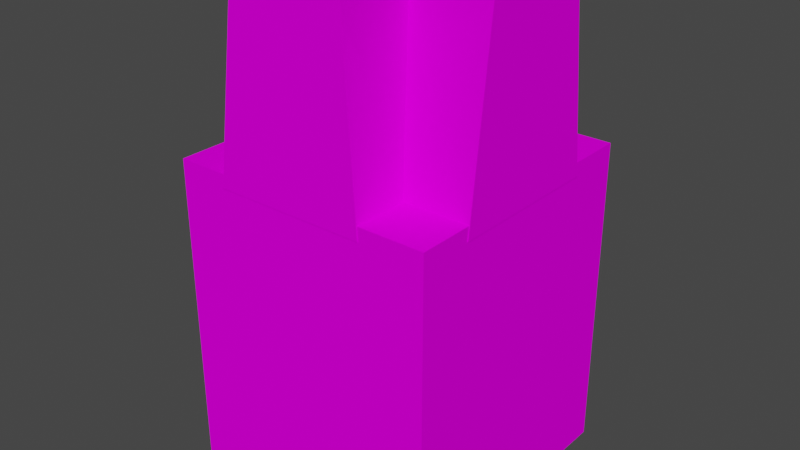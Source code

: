 # Source: Mountains3.blend  (saved by Blender 3.0.42; exported with 4.5.12 LTS)
import bpy
from mathutils import Matrix  # noqa: F401  (used for matrix-valued properties, if any)

bpy.ops.wm.read_factory_settings(use_empty=True)
scene = bpy.context.scene
scene.name = 'Scene'

# ---- collections
col_collection = bpy.data.collections.new('Collection'); scene.collection.children.link(col_collection)

# ---- images (referenced by path relative to the original .blend; pixels are not part of the script)
import os
ASSET_DIR = os.environ.get("B2B_ASSET_DIR", "")  # directory of the original .blend (textures are referenced by path, not embedded)
HERE = os.path.dirname(os.path.abspath(__file__))  # packed textures are extracted next to this script under _unpacked/

def load_image(name, relpath, width, height, colorspace="sRGB"):
    """Load a texture the original file referenced (path relative to the .blend, or extracted next to this script)."""
    p = next((c for c in (os.path.join(HERE, relpath), os.path.join(ASSET_DIR, relpath)) if relpath and os.path.exists(c)), "")
    if p:
        img = bpy.data.images.load(p, check_existing=True)
        img.name = name
    else:  # same state as the original file: an image datablock whose file is absent (Cycles renders it pink)
        img = bpy.data.images.new(name, width, height)
        img.source = "FILE"
        img.filepath = "//" + (relpath or name)
    img.colorspace_settings.name = colorspace
    return img
img_summertilespalette_png = load_image('SummerTilesPalette.png', 'SummerTilesPalette.png', 1024, 1024, 'sRGB')

# ---- materials (node trees are filled in below, after node groups)
mat_summertilematerial = bpy.data.materials.new('SummerTileMaterial')
mat_summertilematerial.use_transparent_shadow = False

# ---- material node trees
mat_summertilematerial.use_nodes = True; mat_summertilematerial.node_tree.nodes.clear()
_N = mat_summertilematerial.node_tree.nodes; _L = mat_summertilematerial.node_tree.links
n0 = _N.new('ShaderNodeBsdfPrincipled'); n0.name = 'Principled BSDF'; n0.location = (10, 300)
n0.distribution = 'GGX'
n0.subsurface_method = 'RANDOM_WALK_SKIN'
n0.inputs[2].default_value = 1.0
n0.inputs[3].default_value = 1.45
n0.inputs[11].default_value = 1.01
n0.inputs[13].default_value = 0.0
n0.inputs[20].default_value = 0.0
n0.inputs[27].default_value = (0.0, 0.0, 0.0, 1.0)
n0.inputs[28].default_value = 1.0
n1 = _N.new('ShaderNodeOutputMaterial'); n1.name = 'Material Output'; n1.location = (300, 300)
n2 = _N.new('ShaderNodeTexImage'); n2.name = 'Image Texture'; n2.location = (-280, 280)
n2.image = img_summertilespalette_png
n2.interpolation = 'Closest'
_L.new(n0.outputs[0], n1.inputs[0])
_L.new(n2.outputs[0], n0.inputs[0])
n1.is_active_output = True

# ---- world
world_world = bpy.data.worlds.new('World'); scene.world = world_world
world_world.use_nodes = True; world_world.node_tree.nodes.clear()
_N = world_world.node_tree.nodes; _L = world_world.node_tree.links
n0 = _N.new('ShaderNodeOutputWorld'); n0.name = 'World Output'; n0.location = (300, 300)
n1 = _N.new('ShaderNodeBackground'); n1.name = 'Background'; n1.location = (10, 300)
n1.inputs[0].default_value = (0.05088, 0.05088, 0.05088, 1.0)
_L.new(n1.outputs[0], n0.inputs[0])
n0.is_active_output = True
world_world.color = (0.05088, 0.05088, 0.05088)
world_world.use_sun_shadow = False
world_world.sun_shadow_jitter_overblur = 0.0

# ---- meshes
me_cube_001 = bpy.data.meshes.new('Cube.001')
me_cube_001.from_pydata([(-0.5, -1.0, 0.5), (-0.5, 0.2, 0.5), (-0.5, -1.0, -0.5), (-0.5, 0.2, -0.5), (0.5, -1.0, 0.5), (0.5, 0.2, 0.5), (0.5, -1.0, -0.5), (0.5, 0.2, -0.5), (-0.5, 0.1, 0.5), (-0.5, 0.1, -0.5), (0.5, 0.1, -0.5), (0.5, 0.1, 0.5)], [], [(8, 1, 3, 9), (9, 3, 7, 10), (10, 7, 5, 11), (11, 5, 1, 8), (2, 6, 4, 0), (7, 3, 1, 5), (4, 11, 8, 0), (6, 10, 11, 4), (2, 9, 10, 6), (0, 8, 9, 2)])
_uv = me_cube_001.uv_layers.new(name='UVMap')
_uv.uv.foreach_set('vector', [0.07723, 0.9823, 0.07723, 0.9823, 0.07723, 0.9823, 0.07723, 0.9823, 0.07723, 0.9823, 0.07723, 0.9823, 0.07723, 0.9823, 0.07723, 0.9823, 0.07723, 0.9823, 0.07723, 0.9823, 0.07723, 0.9823, 0.07723, 0.9823, 0.07723, 0.9823, 0.07723, 0.9823, 0.07723, 0.9823, 0.07723, 0.9823, 0.02705, 0.9725, 0.02705, 0.9725, 0.02705, 0.9725, 0.02705, 0.9725, 0.07723, 0.9823, 0.07723, 0.9823, 0.07723, 0.9823, 0.07723, 0.9823, 0.02705, 0.9725, 0.02705, 0.9725, 0.02705, 0.9725, 0.02705, 0.9725, 0.02705, 0.9725, 0.02705, 0.9725, 0.02705, 0.9725, 0.02705, 0.9725, 0.02705, 0.9725, 0.02705, 0.9725, 0.02705, 0.9725, 0.02705, 0.9725, 0.02705, 0.9725, 0.02705, 0.9725, 0.02705, 0.9725, 0.02705, 0.9725])
me_cube_001.materials.append(mat_summertilematerial)
me_cube_001.use_remesh_fix_poles = True
me_cube_001.use_remesh_preserve_attributes = False
me_cube_001.update()
me_cylinder_001 = bpy.data.meshes.new('Cylinder.001')
me_cylinder_001.from_pydata([(-0.06402, 0.15, -0.4104), (-0.07345, 0.85, -0.35), (0.2121, 0.15, -0.2916), (0.1428, 0.85, -0.2207), (0.2467, 0.85, 0.08116), (0.2572, 0.15, 0.2981), (0.1982, 0.85, 0.1982), (0.08116, 0.85, 0.2467), (-0.5021, 0.15, 0.2121), (-0.5002, 0.85, 0.2121), (-0.502, 0.15, -0.2743), (-0.4989, 0.85, -0.2608), (0.5021, 0.85, -0.2121), (0.5021, 0.15, -0.2916), (0.5021, 0.15, 0.2981), (0.5021, 0.85, 0.2121), (0.2121, 0.85, 0.5021), (0.2572, 0.15, 0.5021), (-0.3113, 0.15, 0.5021), (-0.2121, 0.85, 0.5021), (0.2179, 0.09888, -0.3824), (0.2008, 0.4766, -0.3773), (0.2215, 0.09888, -0.2944), (0.194, 0.4766, -0.3038), (0.1555, 0.09888, -0.2343), (0.1274, 0.4766, -0.2382), (0.07138, 0.09888, -0.2079), (0.09031, 0.4766, -0.2362), (0.03835, 0.09888, -0.2757), (0.0627, 0.4766, -0.261), (0.02219, 0.09888, -0.369), (0.03473, 0.4766, -0.3428), (0.08177, 0.09888, -0.4306), (0.1091, 0.4766, -0.4269), (0.1489, 0.09888, -0.4342), (0.1471, 0.4766, -0.4289), (0.2371, 0.4766, -0.2078), (0.2581, 0.09888, -0.2178), (0.1024, 0.09888, -0.1432), (0.1251, 0.4766, -0.1541), (0.01177, 0.4766, -0.194), (0.01747, 0.09888, -0.1821), (-0.05442, 0.09888, -0.3323), (-0.04188, 0.4766, -0.3061), (0.1702, 0.5181, -0.3113), (0.1748, 0.5181, -0.3609), (0.1252, 0.5181, -0.267), (0.1002, 0.5181, -0.2657), (0.08158, 0.5181, -0.2824), (0.06271, 0.5181, -0.3376), (0.1129, 0.5181, -0.3944), (0.1385, 0.5181, -0.3957), (0.1468, 0.4766, -0.1975), (0.2135, 0.4766, -0.2631), (0.1098, 0.4766, -0.1955), (0.1447, 0.5181, -0.2263), (0.1896, 0.5181, -0.2706), (0.1197, 0.5181, -0.225), (0.03059, 0.4766, -0.2456), (0.0582, 0.4766, -0.2208), (0.002626, 0.4766, -0.3274), (0.04947, 0.5181, -0.267), (0.0681, 0.5181, -0.2503), (0.0306, 0.5181, -0.3223), (0.1527, 0.5357, -0.3168), (0.1556, 0.5357, -0.3488), (0.1236, 0.5357, -0.2882), (0.1075, 0.5357, -0.2873), (0.09546, 0.5357, -0.2981), (0.08328, 0.5357, -0.3338), (0.1157, 0.5357, -0.3705), (0.1322, 0.5357, -0.3713)], [], [(0, 1, 3, 2), (6, 5, 14, 15), (6, 7, 9, 19, 16), (9, 8, 18, 19), (4, 3, 1, 11, 9, 7, 6), (10, 11, 1, 0), (13, 12, 15, 14), (13, 14, 5, 2), (2, 3, 12, 13), (3, 4, 6, 15, 12), (17, 16, 19, 18), (5, 6, 16, 17), (8, 5, 17, 18), (8, 9, 11, 10), (20, 21, 23, 22), (27, 26, 38, 39), (27, 29, 31, 43, 40), (31, 30, 42, 43), (30, 31, 33, 32), (29, 27, 59, 58), (32, 33, 35, 34), (34, 35, 21, 20), (20, 22, 24, 26, 28, 30, 32, 34), (37, 36, 39, 38), (37, 38, 26, 22), (22, 23, 36, 37), (23, 25, 27, 39, 36), (41, 40, 43, 42), (26, 27, 40, 41), (30, 26, 41, 42), (51, 50, 70, 71), (35, 33, 50, 51), (46, 47, 57, 55), (27, 47, 62, 59), (21, 35, 51, 45), (23, 21, 45, 44), (47, 27, 54, 57), (33, 31, 49, 50), (52, 53, 56, 55), (54, 52, 55, 57), (25, 23, 53, 52), (23, 44, 56, 53), (27, 25, 52, 54), (44, 46, 55, 56), (58, 59, 62, 61), (60, 58, 61, 63), (48, 49, 63, 61), (31, 29, 58, 60), (49, 31, 60, 63), (47, 48, 61, 62), (64, 65, 71, 70, 69, 68, 67, 66), (49, 48, 68, 69), (47, 46, 66, 67), (44, 45, 65, 64), (45, 51, 71, 65), (50, 49, 69, 70), (48, 47, 67, 68), (46, 44, 64, 66)])
_uv = me_cylinder_001.uv_layers.new(name='UVMap')
_uv.uv.foreach_set('vector', [0.03494, 0.9081, 0.03494, 0.9081, 0.03494, 0.9081, 0.03494, 0.9081, 0.03494, 0.9081, 0.03494, 0.9081, 0.03494, 0.9081, 0.03494, 0.9081, 0.1094, 0.9081, 0.1094, 0.9081, 0.1094, 0.9081, 0.1094, 0.9081, 0.1094, 0.9081, 0.03494, 0.9081, 0.03494, 0.9081, 0.03494, 0.9081, 0.03494, 0.9081, 0.1017, 0.8908, 0.1017, 0.8908, 0.1017, 0.8908, 0.1017, 0.8908, 0.1017, 0.8908, 0.1017, 0.8908, 0.1017, 0.8908, 0.03494, 0.9081, 0.03494, 0.9081, 0.03494, 0.9081, 0.03494, 0.9081, 0.03494, 0.9081, 0.03494, 0.9081, 0.03494, 0.9081, 0.03494, 0.9081, 0.03494, 0.9081, 0.03494, 0.9081, 0.03494, 0.9081, 0.03494, 0.9081, 0.03494, 0.9081, 0.03494, 0.9081, 0.03494, 0.9081, 0.03494, 0.9081, 0.1094, 0.9081, 0.1094, 0.9081, 0.1094, 0.9081, 0.1094, 0.9081, 0.1094, 0.9081, 0.03494, 0.9081, 0.03494, 0.9081, 0.03494, 0.9081, 0.03494, 0.9081, 0.03494, 0.9081, 0.03494, 0.9081, 0.03494, 0.9081, 0.03494, 0.9081, 0.03494, 0.9081, 0.03494, 0.9081, 0.03494, 0.9081, 0.03494, 0.9081, 0.03494, 0.9081, 0.03494, 0.9081, 0.03494, 0.9081, 0.03494, 0.9081, 0.03494, 0.9081, 0.03494, 0.9081, 0.03494, 0.9081, 0.03494, 0.9081, 0.03494, 0.9081, 0.03494, 0.9081, 0.03494, 0.9081, 0.03494, 0.9081, 0.03494, 0.9081, 0.03494, 0.9081, 0.03494, 0.9081, 0.03494, 0.9081, 0.03494, 0.9081, 0.03494, 0.9081, 0.03494, 0.9081, 0.03494, 0.9081, 0.03494, 0.9081, 0.03494, 0.9081, 0.03494, 0.9081, 0.03494, 0.9081, 0.03494, 0.9081, 0.03494, 0.9081, 0.03494, 0.9081, 0.03494, 0.9081, 0.03494, 0.9081, 0.03494, 0.9081, 0.03494, 0.9081, 0.03494, 0.9081, 0.03494, 0.9081, 0.03494, 0.9081, 0.03494, 0.9081, 0.03494, 0.9081, 0.03494, 0.9081, 0.03494, 0.9081, 0.03494, 0.9081, 0.03494, 0.9081, 0.03494, 0.9081, 0.03494, 0.9081, 0.03494, 0.9081, 0.03494, 0.9081, 0.03494, 0.9081, 0.03494, 0.9081, 0.03494, 0.9081, 0.03494, 0.9081, 0.03494, 0.9081, 0.03494, 0.9081, 0.03494, 0.9081, 0.03494, 0.9081, 0.03494, 0.9081, 0.03494, 0.9081, 0.03494, 0.9081, 0.03494, 0.9081, 0.03494, 0.9081, 0.03494, 0.9081, 0.03494, 0.9081, 0.03494, 0.9081, 0.03494, 0.9081, 0.03494, 0.9081, 0.03494, 0.9081, 0.03494, 0.9081, 0.03494, 0.9081, 0.03494, 0.9081, 0.03494, 0.9081, 0.03494, 0.9081, 0.03494, 0.9081, 0.03494, 0.9081, 0.03494, 0.9081, 0.03494, 0.9081, 0.03494, 0.9081, 0.03494, 0.9081, 0.09075, 0.9081, 0.09075, 0.9081, 0.09075, 0.9081, 0.09075, 0.9081, 0.09075, 0.9081, 0.09075, 0.9081, 0.09075, 0.9081, 0.09075, 0.9081, 0.09075, 0.9081, 0.09075, 0.9081, 0.09075, 0.9081, 0.09075, 0.9081, 0.09075, 0.9081, 0.09075, 0.9081, 0.09075, 0.9081, 0.09075, 0.9081, 0.09075, 0.9081, 0.09075, 0.9081, 0.09075, 0.9081, 0.09075, 0.9081, 0.09075, 0.9081, 0.09075, 0.9081, 0.09075, 0.9081, 0.09075, 0.9081, 0.09075, 0.9081, 0.09075, 0.9081, 0.09075, 0.9081, 0.09075, 0.9081, 0.09075, 0.9081, 0.09075, 0.9081, 0.09075, 0.9081, 0.09075, 0.9081, 0.03494, 0.9081, 0.03494, 0.9081, 0.03494, 0.9081, 0.03494, 0.9081, 0.03494, 0.9081, 0.03494, 0.9081, 0.03494, 0.9081, 0.03494, 0.9081, 0.03494, 0.9081, 0.03494, 0.9081, 0.03494, 0.9081, 0.03494, 0.9081, 0.09075, 0.9081, 0.09075, 0.9081, 0.09075, 0.9081, 0.09075, 0.9081, 0.03494, 0.9081, 0.03494, 0.9081, 0.03494, 0.9081, 0.03494, 0.9081, 0.09075, 0.9081, 0.09075, 0.9081, 0.09075, 0.9081, 0.09075, 0.9081, 0.03494, 0.9081, 0.03494, 0.9081, 0.03494, 0.9081, 0.03494, 0.9081, 0.03494, 0.9081, 0.03494, 0.9081, 0.03494, 0.9081, 0.03494, 0.9081, 0.09075, 0.9081, 0.09075, 0.9081, 0.09075, 0.9081, 0.09075, 0.9081, 0.03494, 0.9081, 0.03494, 0.9081, 0.03494, 0.9081, 0.03494, 0.9081, 0.09075, 0.9081, 0.09075, 0.9081, 0.09075, 0.9081, 0.09075, 0.9081, 0.09075, 0.9081, 0.09075, 0.9081, 0.09075, 0.9081, 0.09075, 0.9081, 0.09075, 0.9081, 0.09075, 0.9081, 0.09075, 0.9081, 0.09075, 0.9081, 0.09075, 0.9081, 0.09075, 0.9081, 0.09075, 0.9081, 0.09075, 0.9081, 0.09075, 0.9081, 0.09075, 0.9081, 0.09075, 0.9081, 0.09075, 0.9081, 0.09075, 0.9081, 0.09075, 0.9081, 0.09075, 0.9081, 0.09075, 0.9081, 0.09075, 0.9081, 0.09075, 0.9081, 0.09075, 0.9081, 0.09075, 0.9081, 0.09075, 0.9081, 0.09075, 0.9081, 0.09075, 0.9081, 0.09075, 0.9081, 0.09075, 0.9081, 0.09075, 0.9081, 0.09075, 0.9081, 0.09075, 0.9081, 0.09075, 0.9081, 0.09075, 0.9081, 0.09075, 0.9081, 0.09075, 0.9081, 0.09075, 0.9081, 0.09075, 0.9081, 0.09075, 0.9081, 0.09075, 0.9081])
me_cylinder_001.materials.append(mat_summertilematerial)
me_cylinder_001.use_remesh_fix_poles = True
me_cylinder_001.use_remesh_preserve_attributes = False
me_cylinder_001.update()

# ---- objects
ob_cube = bpy.data.objects.new('Cube', me_cube_001)
ob_cylinder = bpy.data.objects.new('Cylinder', me_cylinder_001)

# ---- transforms, parenting, visibility, modifiers, constraints
ob_cube.location = (0.0, 0.0, 0.0)
ob_cube.rotation_euler = (1.571, -0.0, 0.0)
ob_cylinder.location = (0.0, 0.0, 0.0)
ob_cylinder.rotation_euler = (1.571, -0.0, 0.0)

# ---- collection membership
col_collection.objects.link(ob_cube)
col_collection.objects.link(ob_cylinder)

# ---- scene / render settings (as saved in the file)
scene.frame_start = 1; scene.frame_end = 250; scene.frame_set(1)
scene.render.engine = 'BLENDER_EEVEE_NEXT'
scene.cycles.sampling_pattern = 'TABULATED_SOBOL'
scene.cycles.use_light_tree = False
scene.view_settings.view_transform = 'Filmic'
bpy.context.view_layer.update()

# ---- added for rendering (the .blend has no active camera and no usable light): camera, sun
cam_auto = bpy.data.cameras.new('AutoCamera')
cam_auto.lens = 50.0
cam_auto.sensor_width = 36.0
cam_auto.clip_end = 1000.0
ob_auto_camera = bpy.data.objects.new('AutoCamera', cam_auto)
scene.collection.objects.link(ob_auto_camera)
ob_auto_camera.location = (2.15705, -2.5895, 1.65062)
ob_auto_camera.rotation_euler = (1.09748, -7.21219e-08, 0.694738)
scene.camera = ob_auto_camera
light_auto_sun = bpy.data.lights.new('AutoSun', 'SUN')
light_auto_sun.energy = 3.0
light_auto_sun.angle = 0.0523599
ob_auto_sun = bpy.data.objects.new('AutoSun', light_auto_sun)
scene.collection.objects.link(ob_auto_sun)
ob_auto_sun.rotation_euler = (0.872665, 0.174533, 0.523599)
bpy.context.view_layer.update()
